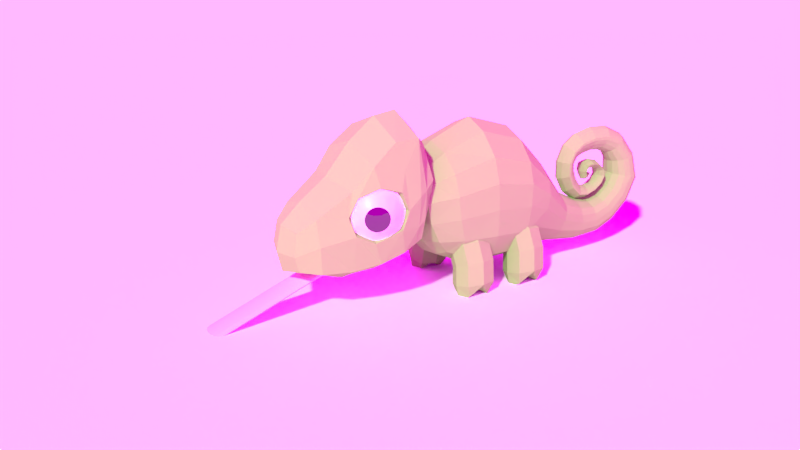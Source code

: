 # Source: chameleon.blend  (saved by Blender 2.79.0; exported with 4.5.12 LTS)
import bpy
from mathutils import Matrix  # noqa: F401  (used for matrix-valued properties, if any)

bpy.ops.wm.read_factory_settings(use_empty=True)
scene = bpy.context.scene
scene.name = 'Scene'

# ---- collections
col_collection_1 = bpy.data.collections.new('Collection 1'); scene.collection.children.link(col_collection_1)

# ---- images (referenced by path relative to the original .blend; pixels are not part of the script)
import os
ASSET_DIR = os.environ.get("B2B_ASSET_DIR", "")  # directory of the original .blend (textures are referenced by path, not embedded)
HERE = os.path.dirname(os.path.abspath(__file__))  # packed textures are extracted next to this script under _unpacked/

def load_image(name, relpath, width, height, colorspace="sRGB"):
    """Load a texture the original file referenced (path relative to the .blend, or extracted next to this script)."""
    p = next((c for c in (os.path.join(HERE, relpath), os.path.join(ASSET_DIR, relpath)) if relpath and os.path.exists(c)), "")
    if p:
        img = bpy.data.images.load(p, check_existing=True)
        img.name = name
    else:  # same state as the original file: an image datablock whose file is absent (Cycles renders it pink)
        img = bpy.data.images.new(name, width, height)
        img.source = "FILE"
        img.filepath = "//" + (relpath or name)
    img.colorspace_settings.name = colorspace
    return img
img_hdrskycloudy004_hdr_hires_exr = load_image('HdrSkyCloudy004_HDR_HIRES.exr', 'HdrSkyCloudy004_HDR_HIRES.exr', 1024, 1024, 'Linear Rec.709')

# ---- materials (node trees are filled in below, after node groups)
mat_material_002 = bpy.data.materials.new('Material.002')
mat_material_002.alpha_threshold = 0.0
mat_material_002.diffuse_color = (0.8, 0.4955, 0.5892, 1.0)
mat_material_002.roughness = 0.5
mat_material_001 = bpy.data.materials.new('Material.001')
mat_material_001.alpha_threshold = 0.0
mat_material_001.diffuse_color = (0.227, 0.5972, 0.1195, 1.0)
mat_material_001.roughness = 0.5
mat_material_003 = bpy.data.materials.new('Material.003')
mat_material_003.alpha_threshold = 0.0
mat_material_003.diffuse_color = (1.0, 1.0, 1.0, 1.0)
mat_material_003.roughness = 0.5
mat_material_004 = bpy.data.materials.new('Material.004')
mat_material_004.alpha_threshold = 0.0
mat_material_004.diffuse_color = (0.0, 0.0, 0.0, 1.0)
mat_material_004.roughness = 0.5
mat_material_004.specular_intensity = 1.0

# ---- material node trees
mat_material_001.use_nodes = True; mat_material_001.node_tree.nodes.clear()
_N = mat_material_001.node_tree.nodes; _L = mat_material_001.node_tree.links
n0 = _N.new('ShaderNodeOutputMaterial'); n0.name = 'Material Output'; n0.location = (300, 300)
n1 = _N.new('ShaderNodeBsdfDiffuse'); n1.name = 'Diffuse BSDF'; n1.location = (10, 300)
n1.inputs[0].default_value = (0.2251, 0.5982, 0.1193, 1.0)
_L.new(n1.outputs[0], n0.inputs[0])
n0.is_active_output = True
mat_material_003.use_nodes = True; mat_material_003.node_tree.nodes.clear()
_N = mat_material_003.node_tree.nodes; _L = mat_material_003.node_tree.links
n0 = _N.new('ShaderNodeOutputMaterial'); n0.name = 'Material Output'; n0.location = (300, 300)
n1 = _N.new('ShaderNodeBsdfPrincipled'); n1.name = 'Principled BSDF'; n1.location = (10, 300)
n1.width = 150
n1.subsurface_method = 'BURLEY'
n1.inputs[0].default_value = (0.7853, 0.6972, 0.6972, 1.0)
n1.inputs[2].default_value = 0.377
n1.inputs[3].default_value = 1.45
n1.inputs[8].default_value = 1.0
n1.inputs[9].default_value = (1.0, 1.0, 1.0)
n1.inputs[10].default_value = 0.1468
_L.new(n1.outputs[0], n0.inputs[0])
n0.is_active_output = True
mat_material_004.use_nodes = True; mat_material_004.node_tree.nodes.clear()
_N = mat_material_004.node_tree.nodes; _L = mat_material_004.node_tree.links
n0 = _N.new('ShaderNodeOutputMaterial'); n0.name = 'Material Output'; n0.location = (300, 300)
n1 = _N.new('ShaderNodeBsdfPrincipled'); n1.name = 'Principled BSDF'; n1.location = (10, 300)
n1.width = 150
n1.subsurface_method = 'BURLEY'
n1.inputs[0].default_value = (0.0, 0.0, 0.0, 1.0)
n1.inputs[2].default_value = 0.0
n1.inputs[3].default_value = 1.4
n1.inputs[9].default_value = (1.0, 1.0, 1.0)
n1.inputs[13].default_value = 2.0
_L.new(n1.outputs[0], n0.inputs[0])
n0.is_active_output = True

# ---- world
world_world = bpy.data.worlds.new('World'); scene.world = world_world
world_world.use_nodes = True; world_world.node_tree.nodes.clear()
_N = world_world.node_tree.nodes; _L = world_world.node_tree.links
n0 = _N.new('ShaderNodeOutputWorld'); n0.name = 'World Output'; n0.location = (300, 300)
n1 = _N.new('ShaderNodeBackground'); n1.name = 'Background'; n1.location = (10, 300)
n1.inputs[1].default_value = 4.0
n2 = _N.new('ShaderNodeTexEnvironment'); n2.name = 'Environment Texture'; n2.location = (-180, 300)
n2.width = 140
n2.image = img_hdrskycloudy004_hdr_hires_exr
_L.new(n1.outputs[0], n0.inputs[0])
_L.new(n2.outputs[0], n1.inputs[0])
n0.is_active_output = True
world_world.color = (0.05088, 0.05088, 0.05088)
world_world.use_sun_shadow = False
world_world.sun_shadow_jitter_overblur = 0.0
world_world.cycles.sampling_method = 'MANUAL'
world_world.light_settings.ao_factor = 0.3

# ---- cameras
cam_camera_001 = bpy.data.cameras.new('Camera.001')
cam_camera_001.clip_end = 100.0
cam_camera_001.lens = 35.0
cam_camera_001.sensor_width = 32.0
cam_camera_001.sensor_height = 18.0
cam_camera_001.display_size = 2.0
cam_camera_001.dof.focus_distance = 0.0

# ---- meshes
me_plane = bpy.data.meshes.new('Plane')
me_plane.from_pydata([(-48.67, -48.67, 0.0), (48.67, -48.67, 0.0), (-48.67, 48.67, 0.0), (48.67, 48.67, 0.0)], [], [(0, 1, 3, 2)])
me_plane.use_remesh_preserve_volume = False
me_plane.use_remesh_preserve_attributes = False
me_plane.use_mirror_vertex_groups = False
me_plane.update()
me_cube_004 = bpy.data.meshes.new('Cube.004')
me_cube_004.from_pydata([(-0.1654, -0.3147, -0.03528), (-0.1654, -0.3147, 0.04732), (-0.1654, 0.1654, -0.04022), (-0.1654, 0.1654, 0.04237), (0.1654, -0.3147, -0.03528), (0.1654, -0.3147, 0.04732), (0.1654, 0.1654, -0.04022), (0.1654, 0.1654, 0.04237), (-0.1654, -0.6009, -0.03528), (-0.1654, -0.6009, 0.04732), (0.1654, -0.6009, 0.04732), (0.1654, -0.6009, -0.03528), (-0.1654, -0.8818, -0.03528), (-0.1654, -0.8818, 0.04732), (0.1654, -0.8818, 0.04732), (0.1654, -0.8818, -0.03528), (-0.1654, -2.5, -0.03528), (-0.1654, -2.5, 0.04732), (0.1654, -2.5, 0.04732), (0.1654, -2.5, -0.03528), (0.1654, -1.206, 0.04732), (0.1654, -1.529, 0.04732), (0.1654, -1.853, 0.04732), (0.1654, -2.177, 0.04732), (0.1654, -2.177, -0.03528), (0.1654, -1.853, -0.03528), (0.1654, -1.529, -0.03528), (0.1654, -1.206, -0.03528), (-0.1654, -2.177, -0.03528), (-0.1654, -1.853, -0.03528), (-0.1654, -1.529, -0.03528), (-0.1654, -1.206, -0.03528), (-0.1654, -2.177, 0.04732), (-0.1654, -1.853, 0.04732), (-0.1654, -1.529, 0.04732), (-0.1654, -1.206, 0.04732)], [], [(0, 1, 3, 2), (2, 3, 7, 6), (6, 7, 5, 4), (0, 4, 11, 8), (2, 6, 4, 0), (7, 3, 1, 5), (10, 9, 13, 14), (5, 1, 9, 10), (4, 5, 10, 11), (1, 0, 8, 9), (24, 23, 18, 19), (11, 10, 14, 15), (8, 11, 15, 12), (9, 8, 12, 13), (19, 18, 17, 16), (28, 24, 19, 16), (32, 28, 16, 17), (23, 32, 17, 18), (14, 13, 35, 20), (20, 35, 34, 21), (21, 34, 33, 22), (22, 33, 32, 23), (13, 12, 31, 35), (35, 31, 30, 34), (34, 30, 29, 33), (33, 29, 28, 32), (12, 15, 27, 31), (31, 27, 26, 30), (30, 26, 25, 29), (29, 25, 24, 28), (15, 14, 20, 27), (27, 20, 21, 26), (26, 21, 22, 25), (25, 22, 23, 24)])
me_cube_004.materials.append(mat_material_002)
me_cube_004.use_remesh_preserve_volume = False
me_cube_004.use_remesh_preserve_attributes = False
me_cube_004.use_mirror_vertex_groups = False
me_cube_004.update()
me_cube_003 = bpy.data.meshes.new('Cube.003')
me_cube_003.from_pydata([(0.0, -0.6824, 1.301), (0.5476, -0.861, 1.22), (0.0, -0.8972, 0.5836), (0.0, -0.9085, 1.927), (0.0, -1.926, 0.3892), (0.0, -1.301, 0.4055), (0.0, -1.418, 1.674), (0.0, -2.229, 0.6755), (0.0, -1.969, 1.138), (0.418, -1.948, 0.7897), (0.0, -0.7385, 0.8003), (0.0, -0.7335, 1.727), (0.4599, -0.7375, 1.289), (0.5094, -0.8986, 0.7251), (0.4881, -0.9166, 1.734), (0.5957, -1.083, 1.064), (0.0, -1.113, 0.4472), (0.0, -1.143, 1.893), (0.5134, -1.613, 0.8694), (0.0, -1.621, 0.3829), (0.0, -1.688, 1.351), (0.5003, -1.406, 1.518), (0.5293, -1.36, 0.5509), (0.2702, -2.154, 0.6874), (0.0, -2.181, 0.4648), (0.0, -2.172, 0.9438), (0.4136, -1.935, 0.5156), (0.3559, -1.954, 1.045), (0.5516, -1.118, 0.6295), (0.4754, -1.158, 1.722), (0.3555, -0.7779, 0.8591), (0.3292, -0.7764, 1.632), (0.4806, -1.568, 1.237), (0.4742, -1.632, 0.5061), (0.2539, -2.111, 0.9163), (0.2865, -2.114, 0.5319), (0.5957, -1.153, 0.8829), (0.5463, -1.363, 1.319), (0.5769, -1.15, 1.251), (0.5561, -1.431, 0.78), (0.4543, -1.662, 1.049), (0.4233, -1.125, 1.07), (0.4233, -1.585, 0.8893), (0.4233, -1.564, 1.202), (0.4233, -1.183, 0.9068), (0.4233, -1.34, 1.279), (0.4233, -1.188, 1.214), (0.4233, -1.389, 0.8269), (0.4233, -1.628, 1.046), (0.4312, -1.603, 1.292), (0.1568, 1.124, 0.7419), (0.553, -0.4888, 1.089), (0.2453, -0.3404, 0.3007), (0.1028, 1.577, 0.5826), (0.3229, 1.004, 0.4003), (0.224, 1.642, 0.3133), (0.171, 2.141, 1.055), (0.2007, 2.069, 0.5777), (0.08666, 1.866, 0.7225), (0.04801, 1.74, 1.178), (0.06813, 1.932, 1.012), (0.08925, 1.544, 0.9417), (0.5331, -0.4035, 0.6055), (0.1364, 1.807, 1.332), (0.2223, 1.604, 0.4701), (0.04638, 1.604, 0.8822), (0.07287, 1.557, 0.9369), (0.02535, 1.581, 0.9324), (0.1606, 2.026, 1.033), (0.01321, 1.653, 0.8989), (0.01742, 1.613, 0.9023), (0.1218, 1.771, 1.254), (0.05642, 1.597, 0.8676), (0.0167, 1.645, 0.881), (0.2484, -0.7401, 0.5921), (0.1945, 1.955, 0.6607), (0.04173, 1.529, 0.9352), (0.02745, 1.586, 0.8444), (0.06257, 1.839, 1.408), (0.07858, 2.235, 1.075), (0.3274, 1.088, 0.597), (0.09286, 2.158, 0.516), (0.1045, 1.669, 0.2009), (0.1522, 0.9405, 0.2488), (0.2652, -0.4888, 1.481), (0.2567, -0.8884, 1.057), (0.0529, 1.288, 0.7449), (0.04796, 1.792, 0.763), (0.04807, 1.631, 1.053), (0.03418, 1.431, 0.8669), (0.03078, 1.715, 0.8115), (0.02579, 1.656, 0.966), (0.09665, 1.383, 0.8234), (0.08621, 1.744, 0.7956), (0.08224, 1.642, 1.003), (0.1154, 1.337, 0.7884), (0.1034, 1.763, 0.7789), (0.1045, 1.636, 1.026), (0.1232, 1.266, 1.082), (0.1033, 1.323, 1.069), (0.03623, 1.387, 1.057), (0.05614, 1.202, 1.093), (0.05628, 1.423, 1.367), (0.03769, 1.505, 1.159), (0.1047, 1.477, 1.23), (0.1233, 1.451, 1.296), (0.1082, 1.562, 0.6735), (0.09055, 1.571, 0.7088), (0.03232, 1.577, 0.7506), (0.04998, 1.557, 0.6317), (0.104, 1.786, 0.9381), (0.08358, 1.766, 0.9314), (0.02757, 1.741, 0.915), (0.04795, 1.811, 0.9546), (0.1805, -0.2559, 0.4115), (0.37, -0.04763, 0.4978), (0.5595, -0.2559, 0.5841), (0.37, -0.4641, 0.4978), (0.4719, -0.4641, 0.1032), (0.2837, -0.2895, 0.6873), (0.4876, -0.2621, 0.04993), (0.4719, -0.04763, 0.1032), (0.2731, -0.2559, 0.06), (0.6707, -0.2559, 0.1463), (0.1805, 0.3883, 0.4287), (0.37, 0.5965, 0.5151), (0.5595, 0.3883, 0.6014), (0.37, 0.18, 0.5151), (0.4719, 0.18, 0.1204), (0.2837, 0.3546, 0.7046), (0.4876, 0.382, 0.06718), (0.4719, 0.5965, 0.1204), (0.2731, 0.3883, 0.07725), (0.6707, 0.3883, 0.1636), (0.215, 0.7745, 1.181), (0.4578, 0.6177, 0.5488), (0.4697, -0.4888, 1.307), (0.4437, -0.6533, 0.6111), (0.2387, -0.5744, 0.4067), (0.1203, 1.384, 0.6225), (0.2563, 1.37, 0.3158), (0.2778, 1.107, 0.6718), (0.271, 0.9565, 0.3026), (0.09469, 1.729, 0.6175), (0.2106, 1.861, 0.3988), (0.184, 1.588, 0.5383), (0.1866, 1.657, 0.2469), (0.3333, 1.057, 0.5093), (0.07803, 1.947, 0.8651), (0.1893, 2.189, 0.81), (0.1663, 2.117, 0.5428), (0.157, 1.901, 0.6982), (0.1754, 2.089, 1.046), (0.1384, 1.791, 1.301), (0.05783, 1.853, 1.129), (0.1516, 1.992, 1.25), (0.141, 2.188, 1.064), (0.1253, 1.969, 1.021), (0.2312, 1.623, 0.3908), (0.05467, 1.599, 0.8712), (0.0, 1.653, 0.8991), (0.04063, 1.617, 1.182), (0.1266, 1.617, 1.336), (0.09047, 1.753, 1.208), (0.2067, 2.015, 0.618), (0.0155, 1.649, 0.8901), (0.1123, 1.822, 1.363), (0.06299, 1.567, 0.8877), (0.1803, 2.055, 0.8416), (0.02292, 1.583, 0.9073), (0.07613, 1.559, 0.8766), (0.07447, 1.543, 0.9409), (0.07328, 1.494, 1.187), (0.02811, 1.641, 0.8945), (0.2593, -0.8429, 0.821), (0.2567, 1.382, 0.4943), (0.4716, 0.7274, 0.9008), (0.01284, 1.645, 0.904), (0.03499, 1.634, 0.8806), (0.2073, 1.786, 0.5253), (0.04842, 1.594, 0.8619), (0.03337, 1.609, 0.8946), (0.1094, 1.616, 1.26), (0.2013, 0.5335, 0.2974), (0.2541, -0.797, 1.283), (0.1199, 1.361, 0.1859), (0.09802, 1.917, 0.3065), (0.08704, 2.296, 0.7865), (0.5593, -0.4675, 0.848), (0.06969, 2.056, 1.308), (0.08805, 1.546, 0.9397), (0.05788, 1.616, 1.415), (0.0, -0.88, 1.077), (0.03606, 1.545, 0.8534), (0.1397, 1.917, 1.186), (0.01972, 1.628, 0.8672), (0.4591, -0.797, 1.045), (0.0, 1.614, 0.905), (0.0, 1.644, 0.8781), (0.0, 1.584, 0.9318), (0.0, 1.52, 0.9311), (0.0, 1.581, 0.8327), (0.0, 1.847, 1.434), (0.0, 1.919, 1.01), (0.0, 2.259, 1.082), (0.0, 1.736, 1.168), (0.0, 1.853, 0.7314), (0.0, 2.177, 0.5045), (0.0, 1.674, 0.1829), (0.0, 0.9405, 0.2329), (0.0, 1.573, 0.5987), (0.0, -0.4888, 1.557), (0.0, -0.3516, 0.2701), (0.0, -0.7427, 0.5765), (0.0, 1.133, 0.7757), (0.4399, -0.345, 0.4076), (0.2645, 0.4503, 1.507), (0.2732, -0.03117, 1.65), (0.5297, 0.3865, 0.5746), (0.5657, -0.01644, 0.598), (0.2446, 0.3577, 0.2464), (0.2503, -0.004677, 0.2414), (0.5495, 0.426, 1.084), (0.5885, -0.03288, 1.166), (0.09497, 1.319, 0.7754), (0.0858, 1.769, 0.7723), (0.08621, 1.638, 1.031), (0.0499, 1.572, 0.9342), (0.05535, 1.751, 0.9215), (0.06304, 1.575, 0.7342), (0.1155, 1.354, 0.7992), (0.1028, 1.759, 0.7858), (0.1031, 1.635, 1.022), (0.0, 1.438, 0.8731), (0.0, 1.711, 0.8138), (0.0, 1.658, 0.9606), (0.0, 1.27, 0.7253), (0.0, 1.807, 0.7577), (0.0, 1.626, 1.067), (0.05058, 1.42, 0.6415), (0.04682, 1.844, 0.858), (0.04541, 1.553, 1.024), (0.03305, 1.495, 0.7763), (0.02947, 1.745, 0.8644), (0.0259, 1.606, 0.9584), (0.09218, 1.47, 0.7284), (0.08348, 1.782, 0.8639), (0.07847, 1.58, 0.989), (0.1097, 1.444, 0.6893), (0.1008, 1.808, 0.8585), (0.09798, 1.566, 1.01), (0.06688, 1.412, 0.8498), (0.101, 1.244, 1.087), (0.1237, 1.286, 1.076), (0.0, 1.396, 1.055), (0.0, 1.177, 1.097), (0.1212, 1.267, 0.932), (0.1013, 1.327, 0.9511), (0.03535, 1.392, 0.976), (0.0553, 1.203, 0.9071), (0.0711, 1.362, 1.062), (0.1012, 1.442, 1.321), (0.124, 1.46, 1.272), (0.0, 1.509, 1.149), (0.0, 1.412, 1.394), (0.05621, 1.279, 1.26), (0.03696, 1.421, 1.116), (0.104, 1.372, 1.165), (0.1232, 1.328, 1.211), (0.08953, 1.558, 0.6603), (0.06003, 1.726, 0.8053), (0.1079, 1.567, 0.6851), (0.0, 1.577, 0.7566), (0.0, 1.557, 0.6136), (0.1073, 1.673, 0.7128), (0.08937, 1.669, 0.7396), (0.03167, 1.656, 0.7693), (0.04961, 1.686, 0.6831), (0.08593, 1.793, 0.9397), (0.0528, 1.65, 0.9806), (0.1029, 1.78, 0.939), (0.0, 1.737, 0.9126), (0.0, 1.822, 0.9653), (0.1071, 1.721, 1.0), (0.084, 1.714, 0.983), (0.02602, 1.708, 0.9524), (0.04911, 1.728, 1.028), (0.2468, -0.239, 0.2289), (0.2279, -0.412, 0.4331), (0.1631, -0.2811, 0.5752), (0.2279, -0.09969, 0.4331), (0.4386, -0.03082, 0.3044), (0.3053, -0.1249, 0.6399), (0.5121, -0.09969, 0.5626), (0.6305, -0.239, 0.3799), (0.4474, -0.2811, 0.7047), (0.5121, -0.412, 0.5626), (0.4386, -0.4473, 0.3044), (0.3053, -0.4373, 0.6399), (0.3299, -0.2537, 0.09043), (0.4837, -0.1249, -0.0507), (0.6374, -0.2537, 0.112), (0.4837, -0.4373, -0.0507), (0.3228, -0.412, 0.07079), (0.621, -0.412, 0.1355), (0.621, -0.09969, 0.1355), (0.3228, -0.09969, 0.07079), (0.2468, 0.4051, 0.2461), (0.2279, 0.2321, 0.4503), (0.1631, 0.363, 0.5925), (0.2279, 0.5444, 0.4503), (0.4386, 0.6133, 0.3217), (0.3053, 0.5192, 0.6572), (0.5121, 0.5444, 0.5798), (0.6305, 0.4051, 0.3972), (0.4474, 0.363, 0.7219), (0.5121, 0.2321, 0.5798), (0.4386, 0.1969, 0.3217), (0.3053, 0.2069, 0.6572), (0.3299, 0.3904, 0.1077), (0.4837, 0.5192, -0.03345), (0.6374, 0.3904, 0.1293), (0.4837, 0.2069, -0.03345), (0.3228, 0.2321, 0.08804), (0.621, 0.2321, 0.1528), (0.621, 0.5444, 0.1528), (0.3228, 0.5444, 0.08804), (0.3847, -0.5341, 0.467), (0.4063, -0.7184, 1.213), (0.3781, 0.5546, 0.3802), (0.3987, 0.7519, 1.041), (0.214, 1.362, 0.2364), (0.2146, 1.383, 0.5688), (0.1752, 1.892, 0.3453), (0.1702, 1.751, 0.5812), (0.03305, 1.637, 0.8863), (0.1561, 2.244, 0.7967), (0.1426, 1.989, 0.8558), (0.07485, 1.56, 0.8779), (0.1277, 1.616, 1.307), (0.125, 2.023, 1.276), (0.1072, 1.878, 1.152), (0.1547, 1.958, 1.223), (0.1946, 2.126, 0.8253), (0.104, 1.618, 1.366), (0.07813, 1.617, 1.213), (0.2171, 1.824, 0.4608), (0.2647, 1.379, 0.4073), (0.06411, 1.556, 0.8722), (0.0444, 1.577, 0.8997), (0.464, -0.7589, 0.8266), (0.4768, 0.6872, 0.7426), (0.03466, 1.622, 0.8718), (0.02447, 1.634, 0.8987), (0.4625, -0.004817, 0.3613), (0.4373, 0.3661, 0.3542), (0.467, 0.4387, 1.306), (0.4967, -0.03199, 1.424), (0.5558, 0.4095, 0.8402), (0.5958, -0.02923, 0.8876), (0.09065, 1.434, 0.6748), (0.08373, 1.817, 0.8558), (0.08125, 1.566, 1.012), (0.05199, 1.596, 0.9704), (0.05771, 1.76, 0.8642), (0.06435, 1.485, 0.7574), (0.1096, 1.455, 0.7016), (0.1001, 1.801, 0.8624), (0.09668, 1.567, 1.005), (0.0695, 1.367, 0.9662), (0.09942, 1.244, 0.9251), (0.1215, 1.289, 0.9374), (0.07219, 1.402, 1.136), (0.1011, 1.311, 1.229), (0.1238, 1.344, 1.194), (0.08883, 1.674, 0.7026), (0.06193, 1.661, 0.7576), (0.1069, 1.674, 0.7223), (0.08816, 1.724, 1.005), (0.05353, 1.71, 0.9644), (0.1058, 1.717, 0.9981), (0.2948, -0.3952, 0.2478), (0.2168, -0.3902, 0.5551), (0.2948, -0.08287, 0.2478), (0.2168, -0.1589, 0.5551), (0.5825, -0.3952, 0.361), (0.4273, -0.3902, 0.651), (0.5825, -0.08287, 0.361), (0.4273, -0.1589, 0.651), (0.3681, -0.1589, -0.0252), (0.3681, -0.3902, -0.0252), (0.5931, -0.1589, 0.003576), (0.5931, -0.3902, 0.003576), (0.2948, 0.2489, 0.265), (0.2168, 0.2539, 0.5724), (0.2948, 0.5613, 0.265), (0.2168, 0.4853, 0.5724), (0.5825, 0.2489, 0.3783), (0.4273, 0.2539, 0.6683), (0.5825, 0.5613, 0.3783), (0.4273, 0.4853, 0.6683), (0.3681, 0.4853, -0.007945), (0.3681, 0.2539, -0.007945), (0.5931, 0.4853, 0.02083), (0.5931, 0.2539, 0.02083), (0.0, -0.833, 0.8221), (0.0, 1.649, 0.8892), (0.0, 0.5334, 0.2776), (0.0, 0.7854, 1.251), (0.0, -0.589, 0.3795), (0.0, -0.7949, 1.327), (0.0, 1.362, 0.1679), (0.0, 1.385, 0.6442), (0.0, 1.927, 0.2908), (0.0, 1.721, 0.6308), (0.0, 2.321, 0.7821), (0.0, 1.932, 0.8684), (0.0, 2.073, 1.325), (0.0, 1.843, 1.121), (0.0, 1.615, 1.444), (0.0, 1.617, 1.17), (0.0, 1.537, 0.8404), (0.0, 1.585, 0.9101), (0.0, 1.625, 0.8609), (0.0, 1.645, 0.9052), (0.0, 0.4558, 1.603), (0.0, -0.03078, 1.756), (0.0, 0.3565, 0.2206), (0.0, -0.007477, 0.2106), (0.0, 1.499, 0.7831), (0.0, 1.74, 0.8645), (0.0, 1.61, 0.954), (0.0, 1.411, 0.6201), (0.0, 1.862, 0.8603), (0.0, 1.544, 1.031), (0.0, 1.402, 0.9795), (0.0, 1.177, 0.8953), (0.0, 1.429, 1.109), (0.0, 1.259, 1.279), (0.0, 1.654, 0.7735), (0.0, 1.694, 0.671), (0.0, 1.708, 0.9481), (0.0, 1.73, 1.044), (0.0, -1.835, 0.3877), (0.0, -1.809, 0.3832), (0.3371, -1.712, 0.4267), (0.332, -1.705, 0.4191), (0.3695, -1.636, 0.4525), (0.3644, -1.628, 0.4495), (0.4065, -1.55, 0.4751), (0.3968, -1.546, 0.4693), (0.0, -1.729, 0.3844), (0.3199, -1.684, 0.4123), (0.3434, -1.605, 0.4371), (0.3867, -1.512, 0.4623), (0.0, -1.874, 0.3881), (0.3585, -1.75, 0.4385), (0.3924, -1.676, 0.4659), (0.427, -1.522, 0.4939), (0.0, -1.54, 0.3854), (0.4669, -1.42, 0.5037), (0.0, -1.405, 0.3883), (0.0, -1.741, 0.457), (0.0, -1.705, 0.4191), (0.3694, -1.675, 0.5118), (0.3633, -1.648, 0.4707), (0.4075, -1.575, 0.5352), (0.4015, -1.548, 0.494), (0.451, -1.474, 0.5618), (0.4396, -1.45, 0.5174), (0.0, -1.526, 0.51), (0.0, -1.581, 0.433), (0.3543, -1.461, 0.5852), (0.3471, -1.493, 0.4721), (0.4163, -1.433, 0.6067), (0.3853, -1.393, 0.5041), (0.451, -1.35, 0.6287), (0.4396, -1.327, 0.5679), (0.0, -1.295, 0.5655), (0.0, -1.324, 0.5255), (0.2849, -1.262, 0.6045), (0.2812, -1.278, 0.5457), (0.3171, -1.247, 0.6157), (0.301, -1.226, 0.5624), (0.3351, -1.204, 0.6271), (0.3292, -1.192, 0.5955), (0.5371, -1.099, 1.441), (0.5815, -0.9458, 1.181), (0.5633, -0.957, 0.8713), (0.0, -0.6966, 1.014), (0.546, -0.8787, 0.9313), (0.4044, -0.7433, 1.054), (0.0, -0.9772, 0.533), (0.5237, -0.9729, 0.6927), (0.004991, -1.213, 1.035), (0.6019, -1.405, 1.157), (0.5774, -1.384, 1.213), (0.5426, -1.361, 1.261), (0.499, -1.337, 1.301), (0.4481, -1.312, 1.33), (0.3919, -1.288, 1.348), (0.3327, -1.265, 1.355), (0.2726, -1.245, 1.348), (0.2139, -1.227, 1.33), (0.159, -1.213, 1.301), (0.11, -1.204, 1.261), (0.06862, -1.199, 1.213), (0.03659, -1.199, 1.157), (0.01511, -1.204, 1.098), (0.6099, -1.383, 1.15), (0.589, -1.352, 1.202), (0.5574, -1.321, 1.248), (0.5163, -1.289, 1.285), (0.4674, -1.259, 1.313), (0.4124, -1.232, 1.33), (0.3536, -1.208, 1.336), (0.293, -1.188, 1.33), (0.2332, -1.174, 1.313), (0.1764, -1.166, 1.285), (0.1247, -1.163, 1.248), (0.08023, -1.167, 1.202), (0.04459, -1.177, 1.15), (0.01918, -1.193, 1.094), (0.6173, -1.363, 1.139), (0.5997, -1.323, 1.186), (0.571, -1.283, 1.227), (0.5324, -1.245, 1.26), (0.4852, -1.21, 1.285), (0.4313, -1.18, 1.301), (0.3728, -1.155, 1.306), (0.3119, -1.136, 1.301), (0.251, -1.125, 1.285), (0.1924, -1.122, 1.26), (0.1383, -1.126, 1.227), (0.09092, -1.138, 1.186), (0.05196, -1.157, 1.139), (0.02294, -1.182, 1.088), (0.6237, -1.345, 1.123), (0.6091, -1.297, 1.163), (0.583, -1.251, 1.198), (0.5464, -1.207, 1.227), (0.5008, -1.168, 1.248), (0.4479, -1.134, 1.261), (0.3897, -1.109, 1.265), (0.3285, -1.091, 1.261), (0.2666, -1.082, 1.248), (0.2064, -1.083, 1.227), (0.1503, -1.093, 1.198), (0.1003, -1.112, 1.163), (0.05841, -1.139, 1.123), (0.02623, -1.173, 1.08), (0.629, -1.33, 1.104), (0.6168, -1.276, 1.136), (0.5927, -1.224, 1.163), (0.5579, -1.175, 1.186), (0.5136, -1.132, 1.202), (0.4614, -1.097, 1.213), (0.4035, -1.07, 1.216), (0.3421, -1.054, 1.213), (0.2794, -1.047, 1.202), (0.2179, -1.051, 1.186), (0.1601, -1.066, 1.163), (0.108, -1.091, 1.136), (0.06371, -1.125, 1.104), (0.02893, -1.166, 1.071), (0.633, -1.32, 1.083), (0.6225, -1.26, 1.104), (0.6, -1.204, 1.123), (0.5665, -1.152, 1.139), (0.5231, -1.106, 1.15), (0.4715, -1.069, 1.157), (0.4138, -1.042, 1.16), (0.3522, -1.026, 1.157), (0.2889, -1.021, 1.15), (0.2265, -1.028, 1.139), (0.1673, -1.046, 1.123), (0.1137, -1.075, 1.104), (0.06765, -1.114, 1.083), (0.03094, -1.16, 1.06), (0.6354, -1.313, 1.06), (0.626, -1.251, 1.071), (0.6045, -1.191, 1.08), (0.5717, -1.137, 1.088), (0.5289, -1.09, 1.094), (0.4777, -1.052, 1.098), (0.4202, -1.025, 1.099), (0.3584, -1.009, 1.098), (0.2948, -1.005, 1.094), (0.2318, -1.013, 1.088), (0.1718, -1.034, 1.08), (0.1172, -1.066, 1.071), (0.07008, -1.107, 1.06), (0.03218, -1.157, 1.048), (0.6362, -1.311, 1.035), (0.6272, -1.247, 1.035), (0.606, -1.187, 1.035), (0.5735, -1.132, 1.035), (0.5309, -1.085, 1.035), (0.4798, -1.046, 1.035), (0.4223, -1.019, 1.035), (0.3605, -1.003, 1.035), (0.2967, -0.9996, 1.035), (0.2336, -1.009, 1.035), (0.1733, -1.03, 1.035), (0.1184, -1.062, 1.035), (0.07089, -1.105, 1.035), (0.03259, -1.156, 1.035), (0.6354, -1.313, 1.011), (0.626, -1.251, 1.0), (0.6045, -1.191, 0.9904), (0.5717, -1.137, 0.9825), (0.5289, -1.09, 0.9766), (0.4777, -1.052, 0.973), (0.4202, -1.025, 0.9717), (0.3584, -1.009, 0.973), (0.2948, -1.005, 0.9766), (0.2318, -1.013, 0.9825), (0.1718, -1.034, 0.9904), (0.1172, -1.066, 1.0), (0.07008, -1.107, 1.011), (0.03218, -1.157, 1.023), (0.633, -1.32, 0.9876), (0.6225, -1.26, 0.966), (0.6, -1.204, 0.9472), (0.5665, -1.152, 0.9317), (0.5231, -1.106, 0.9202), (0.4715, -1.069, 0.9131), (0.4138, -1.042, 0.9107), (0.3522, -1.026, 0.9131), (0.2889, -1.021, 0.9202), (0.2265, -1.028, 0.9317), (0.1673, -1.046, 0.9472), (0.1137, -1.075, 0.966), (0.06765, -1.114, 0.9876), (0.03094, -1.16, 1.011), (0.629, -1.33, 0.966), (0.6168, -1.276, 0.9348), (0.5927, -1.224, 0.9074), (0.5579, -1.175, 0.8849), (0.5136, -1.132, 0.8682), (0.4614, -1.097, 0.8579), (0.4035, -1.07, 0.8544), (0.3421, -1.054, 0.8579), (0.2794, -1.047, 0.8682), (0.2179, -1.051, 0.8849), (0.1601, -1.066, 0.9074), (0.108, -1.091, 0.9348), (0.06371, -1.125, 0.966), (0.02893, -1.166, 1.0), (0.6237, -1.345, 0.9472), (0.6091, -1.297, 0.9074), (0.583, -1.251, 0.8725), (0.5464, -1.207, 0.8438), (0.5008, -1.168, 0.8226), (0.4479, -1.134, 0.8095), (0.3897, -1.109, 0.805), (0.3285, -1.091, 0.8095), (0.2666, -1.082, 0.8226), (0.2064, -1.083, 0.8438), (0.1503, -1.093, 0.8725), (0.1003, -1.112, 0.9074), (0.05841, -1.139, 0.9472), (0.02623, -1.173, 0.9904), (0.6173, -1.363, 0.9317), (0.5997, -1.323, 0.8849), (0.571, -1.283, 0.8438), (0.5324, -1.245, 0.8102), (0.4852, -1.21, 0.7852), (0.4313, -1.18, 0.7698), (0.3728, -1.155, 0.7646), (0.3119, -1.136, 0.7698), (0.251, -1.125, 0.7852), (0.1924, -1.122, 0.8102), (0.1383, -1.126, 0.8438), (0.09092, -1.138, 0.8849), (0.05196, -1.157, 0.9317), (0.02294, -1.182, 0.9825), (0.6099, -1.383, 0.9202), (0.589, -1.352, 0.8682), (0.5574, -1.321, 0.8226), (0.5163, -1.289, 0.7852), (0.4674, -1.259, 0.7574), (0.4124, -1.232, 0.7402), (0.3536, -1.208, 0.7345), (0.293, -1.188, 0.7402), (0.2332, -1.174, 0.7574), (0.1764, -1.166, 0.7852), (0.1247, -1.163, 0.8226), (0.08023, -1.167, 0.8682), (0.04459, -1.177, 0.9202), (0.01918, -1.193, 0.9766), (0.6019, -1.405, 0.9131), (0.5774, -1.384, 0.8579), (0.5426, -1.361, 0.8095), (0.499, -1.337, 0.7698), (0.4481, -1.312, 0.7402), (0.3919, -1.288, 0.7221), (0.3327, -1.265, 0.7159), (0.2726, -1.245, 0.7221), (0.2139, -1.227, 0.7402), (0.159, -1.213, 0.7698), (0.11, -1.204, 0.8095), (0.06862, -1.199, 0.8579), (0.03659, -1.199, 0.9131), (0.01511, -1.204, 0.973), (0.5936, -1.428, 0.9107), (0.5653, -1.417, 0.8544), (0.5273, -1.404, 0.805), (0.4809, -1.387, 0.7646), (0.428, -1.367, 0.7345), (0.3706, -1.347, 0.7159), (0.3109, -1.325, 0.7097), (0.2513, -1.303, 0.7159), (0.1939, -1.282, 0.7345), (0.141, -1.263, 0.7646), (0.0946, -1.246, 0.805), (0.05655, -1.232, 0.8544), (0.02828, -1.222, 0.9107), (0.01087, -1.216, 0.9717), (0.5853, -1.451, 0.9131), (0.5533, -1.451, 0.8579), (0.5119, -1.446, 0.8095), (0.4629, -1.436, 0.7698), (0.4079, -1.423, 0.7402), (0.3493, -1.405, 0.7221), (0.2892, -1.385, 0.7159), (0.2299, -1.362, 0.7221), (0.1738, -1.337, 0.7402), (0.1229, -1.313, 0.7698), (0.07924, -1.288, 0.8095), (0.04448, -1.265, 0.8579), (0.01997, -1.245, 0.9131), (0.006632, -1.227, 0.973), (0.5773, -1.473, 0.9202), (0.5416, -1.482, 0.8682), (0.4971, -1.486, 0.8226), (0.4455, -1.484, 0.7852), (0.3886, -1.476, 0.7574), (0.3288, -1.461, 0.7402), (0.2683, -1.442, 0.7345), (0.2095, -1.418, 0.7402), (0.1545, -1.39, 0.7574), (0.1055, -1.36, 0.7852), (0.06447, -1.329, 0.8226), (0.03288, -1.297, 0.8682), (0.01197, -1.267, 0.9202), (0.002557, -1.238, 0.9766), (0.5699, -1.493, 0.9317), (0.531, -1.512, 0.8849), (0.4835, -1.524, 0.8438), (0.4295, -1.528, 0.8102), (0.3709, -1.524, 0.7852), (0.3099, -1.513, 0.7698), (0.2491, -1.495, 0.7646), (0.1906, -1.47, 0.7698), (0.1367, -1.439, 0.7852), (0.08952, -1.404, 0.8102), (0.05086, -1.366, 0.8438), (0.02218, -1.327, 0.8849), (0.004605, -1.287, 0.9317), (-0.001199, -1.249, 0.9825), (0.5635, -1.511, 0.9472), (0.5216, -1.538, 0.9074), (0.4716, -1.557, 0.8725), (0.4154, -1.567, 0.8438), (0.3553, -1.567, 0.8226), (0.2934, -1.559, 0.8095), (0.2322, -1.541, 0.805), (0.174, -1.515, 0.8095), (0.1211, -1.482, 0.8226), (0.07549, -1.443, 0.8438), (0.03892, -1.399, 0.8725), (0.01281, -1.352, 0.9074), (-0.001852, -1.305, 0.9472), (-0.004491, -1.258, 0.9904), (0.5582, -1.525, 0.966), (0.5139, -1.559, 0.9348), (0.4618, -1.583, 0.9074), (0.4039, -1.598, 0.8849), (0.3425, -1.602, 0.8682), (0.2798, -1.596, 0.8579), (0.2183, -1.579, 0.8544), (0.1604, -1.553, 0.8579), (0.1083, -1.517, 0.8682), (0.06398, -1.474, 0.8849), (0.02913, -1.426, 0.9074), (0.005113, -1.374, 0.9348), (-0.007152, -1.319, 0.966), (-0.007193, -1.265, 1.0), (0.5542, -1.536, 0.9876), (0.5082, -1.574, 0.966), (0.4545, -1.603, 0.9472), (0.3954, -1.622, 0.9317), (0.333, -1.629, 0.9202), (0.2697, -1.624, 0.9131), (0.2081, -1.607, 0.9107), (0.1503, -1.58, 0.9131), (0.09881, -1.543, 0.9202), (0.05542, -1.498, 0.9317), (0.02185, -1.446, 0.9472), (0.0, -1.389, 0.966), (-0.01109, -1.33, 0.9876), (-0.009201, -1.271, 1.011), (0.5518, -1.543, 1.011), (0.5046, -1.584, 1.0), (0.45, -1.616, 0.9904), (0.3901, -1.636, 0.9825), (0.3271, -1.645, 0.9766), (0.2635, -1.641, 0.973), (0.2017, -1.625, 0.9717), (0.1441, -1.597, 0.973), (0.09296, -1.559, 0.9766), (0.05015, -1.512, 0.9825), (0.01737, -1.458, 0.9904), (-0.004124, -1.399, 1.0), (-0.01351, -1.337, 1.011), (-0.01044, -1.274, 1.023), (0.551, -1.545, 1.035), (0.5035, -1.587, 1.035), (0.4485, -1.62, 1.035), (0.3883, -1.641, 1.035), (0.3251, -1.65, 1.035), (0.2614, -1.647, 1.035), (0.1996, -1.631, 1.035), (0.142, -1.603, 1.035), (0.09098, -1.565, 1.035), (0.04837, -1.517, 1.035), (0.01586, -1.462, 1.035), (-0.005313, -1.402, 1.035), (-0.01433, -1.339, 1.035), (-0.01085, -1.275, 1.035), (0.5518, -1.543, 1.06), (0.5046, -1.584, 1.071), (0.45, -1.616, 1.08), (0.3901, -1.636, 1.088), (0.3271, -1.645, 1.094), (0.2635, -1.641, 1.098), (0.2017, -1.625, 1.099), (0.1441, -1.597, 1.098), (0.09296, -1.559, 1.094), (0.05015, -1.512, 1.088), (0.01737, -1.458, 1.08), (-0.004124, -1.399, 1.071), (-0.01351, -1.337, 1.06), (-0.01044, -1.274, 1.048), (0.5542, -1.536, 1.083), (0.5082, -1.574, 1.104), (0.4545, -1.603, 1.123), (0.3954, -1.622, 1.139), (0.333, -1.629, 1.15), (0.2697, -1.624, 1.157), (0.2081, -1.607, 1.16), (0.1503, -1.58, 1.157), (0.09881, -1.543, 1.15), (0.05542, -1.498, 1.139), (0.02185, -1.446, 1.123), (0.0, -1.389, 1.104), (-0.01109, -1.33, 1.083), (-0.009201, -1.271, 1.06), (0.5582, -1.525, 1.104), (0.5139, -1.559, 1.136), (0.4618, -1.583, 1.163), (0.4039, -1.598, 1.186), (0.3425, -1.602, 1.202), (0.2798, -1.596, 1.213), (0.2184, -1.579, 1.216), (0.1604, -1.553, 1.213), (0.1083, -1.517, 1.202), (0.06398, -1.474, 1.186), (0.02913, -1.426, 1.163), (0.005113, -1.374, 1.136), (-0.007152, -1.319, 1.104), (-0.007193, -1.265, 1.071), (0.5635, -1.511, 1.123), (0.5216, -1.538, 1.163), (0.4716, -1.557, 1.198), (0.4154, -1.567, 1.227), (0.3553, -1.567, 1.248), (0.2934, -1.559, 1.261), (0.2322, -1.541, 1.265), (0.174, -1.515, 1.261), (0.1211, -1.482, 1.248), (0.07549, -1.443, 1.227), (0.03892, -1.399, 1.198), (0.01281, -1.352, 1.163), (-0.001852, -1.305, 1.123), (-0.004491, -1.258, 1.08), (0.5699, -1.493, 1.139), (0.531, -1.512, 1.186), (0.4835, -1.524, 1.227), (0.4295, -1.528, 1.26), (0.3709, -1.524, 1.285), (0.3099, -1.513, 1.301), (0.2491, -1.495, 1.306), (0.1906, -1.47, 1.301), (0.1367, -1.439, 1.285), (0.08952, -1.404, 1.26), (0.05086, -1.366, 1.227), (0.02218, -1.327, 1.186), (0.004605, -1.287, 1.139), (-0.001199, -1.249, 1.088), (0.5773, -1.473, 1.15), (0.5416, -1.482, 1.202), (0.4971, -1.486, 1.248), (0.4455, -1.484, 1.285), (0.3886, -1.476, 1.313), (0.3288, -1.461, 1.33), (0.2683, -1.442, 1.336), (0.2095, -1.418, 1.33), (0.1545, -1.39, 1.313), (0.1055, -1.36, 1.285), (0.06447, -1.329, 1.248), (0.03288, -1.297, 1.202), (0.01197, -1.267, 1.15), (0.002557, -1.238, 1.094), (0.5853, -1.451, 1.157), (0.5533, -1.451, 1.213), (0.5119, -1.446, 1.261), (0.4629, -1.436, 1.301), (0.4079, -1.423, 1.33), (0.3493, -1.405, 1.348), (0.2892, -1.385, 1.355), (0.2299, -1.362, 1.348), (0.1738, -1.337, 1.33), (0.1229, -1.313, 1.301), (0.07924, -1.288, 1.261), (0.04448, -1.265, 1.213), (0.01997, -1.245, 1.157), (0.006632, -1.227, 1.098), (0.5936, -1.428, 1.16), (0.5653, -1.417, 1.216), (0.5273, -1.404, 1.265), (0.4809, -1.387, 1.306), (0.428, -1.367, 1.336), (0.3706, -1.347, 1.355), (0.3109, -1.325, 1.361), (0.2513, -1.303, 1.355), (0.1939, -1.282, 1.336), (0.141, -1.263, 1.306), (0.0946, -1.246, 1.265), (0.05655, -1.232, 1.216), (0.02828, -1.222, 1.16), (0.01087, -1.216, 1.099), (0.6152, -1.422, 1.098), (0.6019, -1.405, 1.157), (0.6193, -1.411, 1.094), (0.6099, -1.383, 1.15), (0.6231, -1.401, 1.088), (0.6173, -1.363, 1.139), (0.6264, -1.392, 1.08), (0.6237, -1.345, 1.123), (0.6291, -1.384, 1.071), (0.629, -1.33, 1.104), (0.6311, -1.379, 1.06), (0.633, -1.32, 1.083), (0.6323, -1.376, 1.048), (0.6354, -1.313, 1.06), (0.6327, -1.374, 1.035), (0.6362, -1.311, 1.035), (0.6323, -1.376, 1.023), (0.6354, -1.313, 1.011), (0.6311, -1.379, 1.011), (0.633, -1.32, 0.9876), (0.6291, -1.384, 1.0), (0.629, -1.33, 0.966), (0.6264, -1.392, 0.9904), (0.6237, -1.345, 0.9472), (0.6231, -1.401, 0.9825), (0.6173, -1.363, 0.9317), (0.6193, -1.411, 0.9766), (0.6099, -1.383, 0.9202), (0.6152, -1.422, 0.973), (0.6019, -1.405, 0.9131), (0.611, -1.434, 0.9717), (0.5936, -1.428, 0.9107), (0.6068, -1.446, 0.973), (0.5853, -1.451, 0.9131), (0.6169, -1.436, 1.035), (0.6027, -1.457, 0.9766), (0.5773, -1.473, 0.9202), (0.5989, -1.467, 0.9825), (0.5699, -1.493, 0.9317), (0.5956, -1.476, 0.9904), (0.5635, -1.511, 0.9472), (0.5929, -1.484, 1.0), (0.5582, -1.525, 0.966), (0.5909, -1.489, 1.011), (0.5542, -1.536, 0.9876), (0.5897, -1.493, 1.023), (0.5518, -1.543, 1.011), (0.5893, -1.494, 1.035), (0.551, -1.545, 1.035), (0.5897, -1.493, 1.048), (0.5518, -1.543, 1.06), (0.5909, -1.489, 1.06), (0.5542, -1.536, 1.083), (0.5929, -1.484, 1.071), (0.5582, -1.525, 1.104), (0.5956, -1.476, 1.08), (0.5635, -1.511, 1.123), (0.5989, -1.467, 1.088), (0.5699, -1.493, 1.139), (0.6027, -1.457, 1.094), (0.5773, -1.473, 1.15), (0.6068, -1.446, 1.098), (0.5853, -1.451, 1.157), (0.611, -1.434, 1.099), (0.5936, -1.428, 1.16)], [], [(0, 11, 31, 12), (489, 491, 30, 10), (490, 13, 30, 491), (1, 12, 31, 14), (0, 12, 491, 489), (37, 38, 486, 21), (2, 10, 30, 13), (2, 13, 493, 492), (3, 14, 31, 11), (3, 17, 29, 14), (444, 451, 452, 446), (4, 26, 35, 24), (5, 16, 28, 22), (443, 445, 456, 455), (6, 21, 29, 17), (6, 20, 49, 21), (7, 24, 35, 23), (8, 27, 49, 20), (22, 39, 18, 33), (8, 25, 34, 27), (9, 26, 33, 18), (9, 23, 35, 26), (22, 28, 36, 39), (39, 36, 44, 47), (32, 40, 48, 43), (15, 38, 46, 41), (18, 39, 47, 42), (38, 37, 45, 46), (37, 32, 43, 45), (40, 18, 42, 48), (36, 15, 41, 44), (32, 37, 21, 49), (7, 23, 34, 25), (40, 32, 49, 27), (18, 40, 27, 9), (34, 23, 9, 27), (50, 214, 408, 134), (50, 134, 330, 141), (50, 141, 332, 139), (50, 139, 412, 214), (51, 188, 359, 223), (51, 223, 357, 136), (51, 136, 328, 196), (51, 196, 350, 188), (52, 212, 428, 221), (52, 221, 354, 215), (52, 215, 327, 138), (52, 138, 409, 212), (53, 210, 412, 139), (53, 139, 332, 145), (53, 145, 334, 143), (53, 143, 414, 210), (54, 147, 351, 135), (54, 135, 329, 142), (54, 142, 331, 140), (54, 140, 347, 147), (55, 158, 347, 140), (55, 140, 331, 146), (55, 146, 333, 144), (55, 144, 346, 158), (56, 152, 343, 149), (56, 149, 336, 156), (56, 156, 340, 155), (56, 155, 342, 152), (57, 164, 346, 144), (57, 144, 333, 150), (57, 150, 336, 149), (57, 149, 343, 164), (58, 206, 414, 143), (58, 143, 334, 151), (58, 151, 337, 148), (58, 148, 416, 206), (59, 205, 418, 154), (59, 154, 341, 163), (59, 163, 345, 161), (59, 161, 420, 205), (60, 203, 416, 148), (60, 148, 337, 157), (60, 157, 341, 154), (60, 154, 418, 203), (61, 190, 368, 250), (61, 250, 362, 171), (61, 171, 348, 170), (61, 170, 338, 190), (62, 215, 354, 219), (62, 219, 359, 188), (62, 188, 350, 137), (62, 137, 327, 215), (63, 153, 342, 155), (63, 155, 340, 166), (63, 166, 344, 162), (63, 162, 339, 153), (64, 145, 332, 175), (64, 175, 347, 158), (64, 158, 346, 179), (64, 179, 334, 145), (65, 181, 349, 167), (65, 167, 338, 159), (65, 159, 335, 173), (65, 173, 353, 181), (66, 227, 363, 247), (66, 247, 368, 190), (66, 190, 338, 167), (66, 167, 349, 227), (67, 199, 431, 244), (67, 244, 363, 227), (67, 227, 349, 169), (67, 169, 422, 199), (68, 157, 337, 168), (68, 168, 343, 152), (68, 152, 342, 194), (68, 194, 341, 157), (69, 165, 406, 160), (69, 160, 424, 177), (69, 177, 353, 173), (69, 173, 335, 165), (70, 197, 422, 169), (70, 169, 349, 181), (70, 181, 353, 177), (70, 177, 424, 197), (71, 163, 341, 194), (71, 194, 342, 153), (71, 153, 339, 182), (71, 182, 345, 163), (72, 159, 338, 170), (72, 170, 348, 180), (72, 180, 352, 178), (72, 178, 335, 159), (73, 195, 423, 198), (73, 198, 406, 165), (73, 165, 335, 178), (73, 178, 352, 195), (74, 138, 327, 137), (74, 137, 350, 174), (74, 174, 405, 213), (74, 213, 409, 138), (75, 151, 334, 179), (75, 179, 346, 164), (75, 164, 343, 168), (75, 168, 337, 151), (76, 171, 362, 241), (76, 241, 434, 200), (76, 200, 421, 193), (76, 193, 348, 171), (77, 180, 348, 193), (77, 193, 421, 201), (77, 201, 423, 195), (77, 195, 352, 180), (78, 166, 340, 189), (78, 189, 417, 202), (78, 202, 419, 191), (78, 191, 344, 166), (79, 156, 336, 187), (79, 187, 415, 204), (79, 204, 417, 189), (79, 189, 340, 156), (80, 141, 330, 176), (80, 176, 351, 147), (80, 147, 347, 175), (80, 175, 332, 141), (81, 150, 333, 186), (81, 186, 413, 207), (81, 207, 415, 187), (81, 187, 336, 150), (82, 146, 331, 185), (82, 185, 411, 208), (82, 208, 413, 186), (82, 186, 333, 146), (83, 142, 329, 183), (83, 183, 407, 209), (83, 209, 411, 185), (83, 185, 331, 142), (84, 136, 357, 217), (84, 217, 426, 211), (84, 211, 410, 184), (84, 184, 328, 136), (85, 174, 350, 196), (85, 196, 328, 184), (85, 184, 410, 192), (85, 192, 405, 174), (351, 358, 218, 135), (134, 216, 356, 330), (358, 359, 219, 218), (216, 217, 357, 356), (355, 220, 183, 329), (135, 218, 355, 329), (354, 221, 220, 355), (218, 219, 354, 355), (330, 356, 222, 176), (183, 220, 427, 407), (356, 357, 223, 222), (220, 221, 428, 427), (176, 222, 358, 351), (222, 223, 359, 358), (86, 224, 370, 259), (86, 259, 436, 236), (86, 236, 432, 239), (86, 239, 360, 224), (87, 225, 375, 277), (87, 277, 440, 237), (87, 237, 433, 240), (87, 240, 361, 225), (88, 226, 378, 286), (88, 286, 442, 238), (88, 238, 434, 241), (88, 241, 362, 226), (89, 233, 435, 258), (89, 258, 369, 251), (89, 251, 365, 242), (89, 242, 429, 233), (90, 234, 439, 276), (90, 276, 376, 270), (90, 270, 364, 243), (90, 243, 430, 234), (91, 235, 441, 285), (91, 285, 379, 279), (91, 279, 363, 244), (91, 244, 431, 235), (92, 251, 369, 257), (92, 257, 371, 230), (92, 230, 366, 245), (92, 245, 365, 251), (93, 270, 376, 275), (93, 275, 377, 231), (93, 231, 367, 246), (93, 246, 364, 270), (94, 279, 379, 284), (94, 284, 380, 232), (94, 232, 368, 247), (94, 247, 363, 279), (95, 230, 371, 256), (95, 256, 370, 224), (95, 224, 360, 248), (95, 248, 366, 230), (96, 231, 377, 274), (96, 274, 375, 225), (96, 225, 361, 249), (96, 249, 367, 231), (97, 232, 380, 283), (97, 283, 378, 226), (97, 226, 362, 250), (97, 250, 368, 232), (98, 253, 374, 268), (98, 268, 373, 252), (98, 252, 370, 256), (98, 256, 371, 253), (99, 260, 372, 267), (99, 267, 374, 253), (99, 253, 371, 257), (99, 257, 369, 260), (100, 254, 437, 266), (100, 266, 372, 260), (100, 260, 369, 258), (100, 258, 435, 254), (101, 252, 373, 265), (101, 265, 438, 255), (101, 255, 436, 259), (101, 259, 370, 252), (102, 261, 344, 191), (102, 191, 419, 264), (102, 264, 438, 265), (102, 265, 373, 261), (103, 263, 420, 161), (103, 161, 345, 172), (103, 172, 372, 266), (103, 266, 437, 263), (104, 172, 345, 182), (104, 182, 339, 262), (104, 262, 374, 267), (104, 267, 372, 172), (105, 262, 339, 162), (105, 162, 344, 261), (105, 261, 373, 268), (105, 268, 374, 262), (106, 271, 366, 248), (106, 248, 360, 269), (106, 269, 375, 274), (106, 274, 377, 271), (107, 229, 365, 245), (107, 245, 366, 271), (107, 271, 377, 275), (107, 275, 376, 229), (108, 272, 429, 242), (108, 242, 365, 229), (108, 229, 376, 276), (108, 276, 439, 272), (109, 269, 360, 239), (109, 239, 432, 273), (109, 273, 440, 277), (109, 277, 375, 269), (110, 280, 367, 249), (110, 249, 361, 278), (110, 278, 378, 283), (110, 283, 380, 280), (111, 228, 364, 246), (111, 246, 367, 280), (111, 280, 380, 284), (111, 284, 379, 228), (112, 281, 430, 243), (112, 243, 364, 228), (112, 228, 379, 285), (112, 285, 441, 281), (113, 278, 361, 240), (113, 240, 433, 282), (113, 282, 442, 286), (113, 286, 378, 278), (114, 287, 381, 288), (114, 288, 382, 289), (114, 289, 384, 290), (114, 290, 383, 287), (115, 291, 383, 290), (115, 290, 384, 292), (115, 292, 388, 293), (115, 293, 387, 291), (116, 294, 387, 293), (116, 293, 388, 295), (116, 295, 386, 296), (116, 296, 385, 294), (117, 297, 385, 296), (117, 296, 386, 298), (117, 298, 382, 288), (117, 288, 381, 297), (118, 304, 385, 297), (118, 297, 381, 303), (118, 303, 390, 302), (118, 302, 392, 304), (119, 295, 388, 292), (119, 292, 384, 289), (119, 289, 382, 298), (119, 298, 386, 295), (120, 299, 389, 300), (120, 300, 391, 301), (120, 301, 392, 302), (120, 302, 390, 299), (121, 306, 383, 291), (121, 291, 387, 305), (121, 305, 391, 300), (121, 300, 389, 306), (122, 303, 381, 287), (122, 287, 383, 306), (122, 306, 389, 299), (122, 299, 390, 303), (123, 305, 387, 294), (123, 294, 385, 304), (123, 304, 392, 301), (123, 301, 391, 305), (124, 307, 393, 308), (124, 308, 394, 309), (124, 309, 396, 310), (124, 310, 395, 307), (125, 311, 395, 310), (125, 310, 396, 312), (125, 312, 400, 313), (125, 313, 399, 311), (126, 314, 399, 313), (126, 313, 400, 315), (126, 315, 398, 316), (126, 316, 397, 314), (127, 317, 397, 316), (127, 316, 398, 318), (127, 318, 394, 308), (127, 308, 393, 317), (128, 324, 397, 317), (128, 317, 393, 323), (128, 323, 402, 322), (128, 322, 404, 324), (129, 315, 400, 312), (129, 312, 396, 309), (129, 309, 394, 318), (129, 318, 398, 315), (130, 319, 401, 320), (130, 320, 403, 321), (130, 321, 404, 322), (130, 322, 402, 319), (131, 326, 395, 311), (131, 311, 399, 325), (131, 325, 403, 320), (131, 320, 401, 326), (132, 323, 393, 307), (132, 307, 395, 326), (132, 326, 401, 319), (132, 319, 402, 323), (133, 325, 399, 314), (133, 314, 397, 324), (133, 324, 404, 321), (133, 321, 403, 325), (448, 446, 452, 453), (450, 448, 453, 454), (447, 457, 456, 445), (449, 458, 457, 447), (19, 453, 452, 451), (459, 454, 453, 19), (26, 4, 455, 456), (33, 26, 456, 457), (22, 33, 457, 458), (460, 461, 5, 22), (450, 454, 458, 449), (461, 460, 454, 459), (454, 460, 22, 458), (448, 450, 469, 467), (446, 448, 467, 465), (444, 446, 465, 463), (450, 449, 468, 469), (449, 447, 466, 468), (447, 445, 464, 466), (445, 443, 462, 464), (469, 468, 476, 477), (468, 466, 474, 476), (466, 464, 472, 474), (464, 462, 470, 472), (467, 469, 477, 475), (465, 467, 475, 473), (463, 465, 473, 471), (476, 474, 482, 484), (474, 472, 480, 482), (472, 470, 478, 480), (475, 477, 485, 483), (473, 475, 483, 481), (471, 473, 481, 479), (477, 476, 484, 485), (425, 426, 217, 216), (408, 425, 216, 134), (1, 490, 491, 12), (15, 487, 486, 38), (487, 15, 36, 488), (490, 488, 493, 13), (1, 487, 488, 490), (14, 486, 487, 1), (29, 21, 486, 14), (28, 493, 488, 36), (492, 493, 28, 16), (942, 941, 507, 508), (935, 934, 500, 501), (494, 942, 508), (936, 935, 501, 502), (937, 936, 502, 503), (930, 929, 495, 496), (938, 937, 503, 504), (931, 930, 496, 497), (939, 938, 504, 505), (932, 931, 497, 498), (940, 939, 505, 506), (933, 932, 498, 499), (941, 940, 506, 507), (934, 933, 499, 500), (507, 506, 520, 521), (500, 499, 513, 514), (508, 507, 521, 522), (501, 500, 514, 515), (494, 508, 522), (502, 501, 515, 516), (503, 502, 516, 517), (496, 495, 509, 510), (504, 503, 517, 518), (497, 496, 510, 511), (505, 504, 518, 519), (498, 497, 511, 512), (506, 505, 519, 520), (499, 498, 512, 513), (510, 509, 523, 524), (518, 517, 531, 532), (511, 510, 524, 525), (519, 518, 532, 533), (512, 511, 525, 526), (520, 519, 533, 534), (513, 512, 526, 527), (521, 520, 534, 535), (514, 513, 527, 528), (522, 521, 535, 536), (515, 514, 528, 529), (494, 522, 536), (516, 515, 529, 530), (517, 516, 530, 531), (528, 527, 541, 542), (536, 535, 549, 550), (529, 528, 542, 543), (494, 536, 550), (530, 529, 543, 544), (531, 530, 544, 545), (524, 523, 537, 538), (532, 531, 545, 546), (525, 524, 538, 539), (533, 532, 546, 547), (526, 525, 539, 540), (534, 533, 547, 548), (527, 526, 540, 541), (535, 534, 548, 549), (546, 545, 559, 560), (539, 538, 552, 553), (547, 546, 560, 561), (540, 539, 553, 554), (548, 547, 561, 562), (541, 540, 554, 555), (549, 548, 562, 563), (542, 541, 555, 556), (550, 549, 563, 564), (543, 542, 556, 557), (494, 550, 564), (544, 543, 557, 558), (545, 544, 558, 559), (538, 537, 551, 552), (564, 563, 577, 578), (557, 556, 570, 571), (494, 564, 578), (558, 557, 571, 572), (559, 558, 572, 573), (552, 551, 565, 566), (560, 559, 573, 574), (553, 552, 566, 567), (561, 560, 574, 575), (554, 553, 567, 568), (562, 561, 575, 576), (555, 554, 568, 569), (563, 562, 576, 577), (556, 555, 569, 570), (567, 566, 580, 581), (575, 574, 588, 589), (568, 567, 581, 582), (576, 575, 589, 590), (569, 568, 582, 583), (577, 576, 590, 591), (570, 569, 583, 584), (578, 577, 591, 592), (571, 570, 584, 585), (494, 578, 592), (572, 571, 585, 586), (573, 572, 586, 587), (566, 565, 579, 580), (574, 573, 587, 588), (585, 584, 598, 599), (494, 592, 606), (586, 585, 599, 600), (587, 586, 600, 601), (580, 579, 593, 594), (588, 587, 601, 602), (581, 580, 594, 595), (589, 588, 602, 603), (582, 581, 595, 596), (590, 589, 603, 604), (583, 582, 596, 597), (591, 590, 604, 605), (584, 583, 597, 598), (592, 591, 605, 606), (603, 602, 616, 617), (596, 595, 609, 610), (604, 603, 617, 618), (597, 596, 610, 611), (605, 604, 618, 619), (598, 597, 611, 612), (606, 605, 619, 620), (599, 598, 612, 613), (494, 606, 620), (600, 599, 613, 614), (601, 600, 614, 615), (594, 593, 607, 608), (602, 601, 615, 616), (595, 594, 608, 609), (494, 620, 634), (614, 613, 627, 628), (615, 614, 628, 629), (608, 607, 621, 622), (616, 615, 629, 630), (609, 608, 622, 623), (617, 616, 630, 631), (610, 609, 623, 624), (618, 617, 631, 632), (611, 610, 624, 625), (619, 618, 632, 633), (612, 611, 625, 626), (620, 619, 633, 634), (613, 612, 626, 627), (632, 631, 645, 646), (625, 624, 638, 639), (633, 632, 646, 647), (626, 625, 639, 640), (634, 633, 647, 648), (627, 626, 640, 641), (494, 634, 648), (628, 627, 641, 642), (629, 628, 642, 643), (622, 621, 635, 636), (630, 629, 643, 644), (623, 622, 636, 637), (631, 630, 644, 645), (624, 623, 637, 638), (643, 642, 656, 657), (636, 635, 649, 650), (644, 643, 657, 658), (637, 636, 650, 651), (645, 644, 658, 659), (638, 637, 651, 652), (646, 645, 659, 660), (639, 638, 652, 653), (647, 646, 660, 661), (640, 639, 653, 654), (648, 647, 661, 662), (641, 640, 654, 655), (494, 648, 662), (642, 641, 655, 656), (653, 652, 666, 667), (661, 660, 674, 675), (654, 653, 667, 668), (662, 661, 675, 676), (655, 654, 668, 669), (494, 662, 676), (656, 655, 669, 670), (657, 656, 670, 671), (650, 649, 663, 664), (658, 657, 671, 672), (651, 650, 664, 665), (659, 658, 672, 673), (652, 651, 665, 666), (660, 659, 673, 674), (671, 670, 684, 685), (664, 663, 677, 678), (672, 671, 685, 686), (665, 664, 678, 679), (673, 672, 686, 687), (666, 665, 679, 680), (674, 673, 687, 688), (667, 666, 680, 681), (675, 674, 688, 689), (668, 667, 681, 682), (676, 675, 689, 690), (669, 668, 682, 683), (494, 676, 690), (670, 669, 683, 684), (689, 688, 702, 703), (682, 681, 695, 696), (690, 689, 703, 704), (683, 682, 696, 697), (494, 690, 704), (684, 683, 697, 698), (685, 684, 698, 699), (678, 677, 691, 692), (686, 685, 699, 700), (679, 678, 692, 693), (687, 686, 700, 701), (680, 679, 693, 694), (688, 687, 701, 702), (681, 680, 694, 695), (692, 691, 705, 706), (700, 699, 713, 714), (693, 692, 706, 707), (701, 700, 714, 715), (694, 693, 707, 708), (702, 701, 715, 716), (695, 694, 708, 709), (703, 702, 716, 717), (696, 695, 709, 710), (704, 703, 717, 718), (697, 696, 710, 711), (494, 704, 718), (698, 697, 711, 712), (699, 698, 712, 713), (710, 709, 723, 724), (718, 717, 731, 732), (711, 710, 724, 725), (494, 718, 732), (712, 711, 725, 726), (713, 712, 726, 727), (706, 705, 719, 720), (714, 713, 727, 728), (707, 706, 720, 721), (715, 714, 728, 729), (708, 707, 721, 722), (716, 715, 729, 730), (709, 708, 722, 723), (717, 716, 730, 731), (728, 727, 741, 742), (721, 720, 734, 735), (729, 728, 742, 743), (722, 721, 735, 736), (730, 729, 743, 744), (723, 722, 736, 737), (731, 730, 744, 745), (724, 723, 737, 738), (732, 731, 745, 746), (725, 724, 738, 739), (494, 732, 746), (726, 725, 739, 740), (727, 726, 740, 741), (720, 719, 733, 734), (746, 745, 759, 760), (739, 738, 752, 753), (494, 746, 760), (740, 739, 753, 754), (741, 740, 754, 755), (734, 733, 747, 748), (742, 741, 755, 756), (735, 734, 748, 749), (743, 742, 756, 757), (736, 735, 749, 750), (744, 743, 757, 758), (737, 736, 750, 751), (745, 744, 758, 759), (738, 737, 751, 752), (757, 756, 770, 771), (750, 749, 763, 764), (758, 757, 771, 772), (751, 750, 764, 765), (759, 758, 772, 773), (752, 751, 765, 766), (760, 759, 773, 774), (753, 752, 766, 767), (494, 760, 774), (754, 753, 767, 768), (755, 754, 768, 769), (748, 747, 761, 762), (756, 755, 769, 770), (749, 748, 762, 763), (494, 774, 788), (768, 767, 781, 782), (769, 768, 782, 783), (762, 761, 775, 776), (770, 769, 783, 784), (763, 762, 776, 777), (771, 770, 784, 785), (764, 763, 777, 778), (772, 771, 785, 786), (765, 764, 778, 779), (773, 772, 786, 787), (766, 765, 779, 780), (774, 773, 787, 788), (767, 766, 780, 781), (778, 777, 791, 792), (786, 785, 799, 800), (779, 778, 792, 793), (787, 786, 800, 801), (780, 779, 793, 794), (788, 787, 801, 802), (781, 780, 794, 795), (494, 788, 802), (782, 781, 795, 796), (783, 782, 796, 797), (776, 775, 789, 790), (784, 783, 797, 798), (777, 776, 790, 791), (785, 784, 798, 799), (796, 795, 809, 810), (797, 796, 810, 811), (790, 789, 803, 804), (798, 797, 811, 812), (791, 790, 804, 805), (799, 798, 812, 813), (792, 791, 805, 806), (800, 799, 813, 814), (793, 792, 806, 807), (801, 800, 814, 815), (794, 793, 807, 808), (802, 801, 815, 816), (795, 794, 808, 809), (494, 802, 816), (814, 813, 827, 828), (807, 806, 820, 821), (815, 814, 828, 829), (808, 807, 821, 822), (816, 815, 829, 830), (809, 808, 822, 823), (494, 816, 830), (810, 809, 823, 824), (811, 810, 824, 825), (804, 803, 817, 818), (812, 811, 825, 826), (805, 804, 818, 819), (813, 812, 826, 827), (806, 805, 819, 820), (825, 824, 838, 839), (818, 817, 831, 832), (826, 825, 839, 840), (819, 818, 832, 833), (827, 826, 840, 841), (820, 819, 833, 834), (828, 827, 841, 842), (821, 820, 834, 835), (829, 828, 842, 843), (822, 821, 835, 836), (830, 829, 843, 844), (823, 822, 836, 837), (494, 830, 844), (824, 823, 837, 838), (835, 834, 848, 849), (843, 842, 856, 857), (836, 835, 849, 850), (844, 843, 857, 858), (837, 836, 850, 851), (494, 844, 858), (838, 837, 851, 852), (839, 838, 852, 853), (832, 831, 845, 846), (840, 839, 853, 854), (833, 832, 846, 847), (841, 840, 854, 855), (834, 833, 847, 848), (842, 841, 855, 856), (853, 852, 866, 867), (846, 845, 859, 860), (854, 853, 867, 868), (847, 846, 860, 861), (855, 854, 868, 869), (848, 847, 861, 862), (856, 855, 869, 870), (849, 848, 862, 863), (857, 856, 870, 871), (850, 849, 863, 864), (858, 857, 871, 872), (851, 850, 864, 865), (494, 858, 872), (852, 851, 865, 866), (871, 870, 884, 885), (864, 863, 877, 878), (872, 871, 885, 886), (865, 864, 878, 879), (494, 872, 886), (866, 865, 879, 880), (867, 866, 880, 881), (860, 859, 873, 874), (868, 867, 881, 882), (861, 860, 874, 875), (869, 868, 882, 883), (862, 861, 875, 876), (870, 869, 883, 884), (863, 862, 876, 877), (882, 881, 895, 896), (875, 874, 888, 889), (883, 882, 896, 897), (876, 875, 889, 890), (884, 883, 897, 898), (877, 876, 890, 891), (885, 884, 898, 899), (878, 877, 891, 892), (886, 885, 899, 900), (879, 878, 892, 893), (494, 886, 900), (880, 879, 893, 894), (881, 880, 894, 895), (874, 873, 887, 888), (900, 899, 913, 914), (893, 892, 906, 907), (494, 900, 914), (894, 893, 907, 908), (895, 894, 908, 909), (888, 887, 901, 902), (896, 895, 909, 910), (889, 888, 902, 903), (897, 896, 910, 911), (890, 889, 903, 904), (898, 897, 911, 912), (891, 890, 904, 905), (899, 898, 912, 913), (892, 891, 905, 906), (903, 902, 916, 917), (911, 910, 924, 925), (904, 903, 917, 918), (912, 911, 925, 926), (905, 904, 918, 919), (913, 912, 926, 927), (906, 905, 919, 920), (914, 913, 927, 928), (907, 906, 920, 921), (494, 914, 928), (908, 907, 921, 922), (909, 908, 922, 923), (902, 901, 915, 916), (910, 909, 923, 924), (921, 920, 934, 935), (494, 928, 942), (922, 921, 935, 936), (923, 922, 936, 937), (916, 915, 929, 930), (924, 923, 937, 938), (917, 916, 930, 931), (925, 924, 938, 939), (918, 917, 931, 932), (926, 925, 939, 940), (919, 918, 932, 933), (927, 926, 940, 941), (920, 919, 933, 934), (928, 927, 941, 942), (1006, 977, 943), (1007, 1006, 943, 944), (943, 977, 945), (944, 943, 945, 946), (945, 977, 947), (946, 945, 947, 948), (947, 977, 949), (948, 947, 949, 950), (949, 977, 951), (950, 949, 951, 952), (951, 977, 953), (952, 951, 953, 954), (953, 977, 955), (954, 953, 955, 956), (955, 977, 957), (956, 955, 957, 958), (957, 977, 959), (958, 957, 959, 960), (960, 959, 961, 962), (959, 977, 961), (961, 977, 963), (962, 961, 963, 964), (964, 963, 965, 966), (963, 977, 965), (965, 977, 967), (966, 965, 967, 968), (967, 977, 969), (968, 967, 969, 970), (969, 977, 971), (970, 969, 971, 972), (971, 977, 973), (972, 971, 973, 974), (973, 977, 975), (974, 973, 975, 976), (975, 977, 978), (976, 975, 978, 979), (978, 977, 980), (979, 978, 980, 981), (980, 977, 982), (981, 980, 982, 983), (982, 977, 984), (983, 982, 984, 985), (984, 977, 986), (985, 984, 986, 987), (987, 986, 988, 989), (986, 977, 988), (988, 977, 990), (989, 988, 990, 991), (991, 990, 992, 993), (990, 977, 992), (992, 977, 994), (993, 992, 994, 995), (994, 977, 996), (995, 994, 996, 997), (996, 977, 998), (997, 996, 998, 999), (998, 977, 1000), (999, 998, 1000, 1001), (1000, 977, 1002), (1001, 1000, 1002, 1003), (1002, 977, 1004), (1003, 1002, 1004, 1005), (1004, 977, 1006), (1005, 1004, 1006, 1007)])
me_cube_003.polygons.foreach_set('use_smooth', [0, 0, 0, 0, 0, 0, 0, 0, 0, 0, 0, 0, 0, 0, 0, 0, 0, 0, 0, 0, 0, 0, 0, 0, 0, 0, 0, 0, 0, 0, 0, 0, 0, 0, 0, 0, 0, 0, 0, 0, 0, 0, 0, 0, 0, 0, 0, 0, 0, 0, 0, 0, 0, 0, 0, 0, 0, 0, 0, 0, 0, 0, 0, 0, 0, 0, 0, 0, 0, 0, 0, 0, 0, 0, 0, 0, 0, 0, 0, 0, 0, 0, 0, 0, 0, 0, 0, 0, 0, 0, 0, 0, 0, 0, 0, 0, 0, 0, 0, 0, 0, 0, 0, 0, 0, 0, 0, 0, 0, 0, 0, 0, 0, 0, 0, 0, 0, 0, 0, 0, 0, 0, 0, 0, 0, 0, 0, 0, 0, 0, 0, 0, 0, 0, 0, 0, 0, 0, 0, 0, 0, 0, 0, 0, 0, 0, 0, 0, 0, 0, 0, 0, 0, 0, 0, 0, 0, 0, 0, 0, 0, 0, 0, 0, 0, 0, 0, 0, 0, 0, 0, 0, 0, 0, 0, 0, 0, 0, 0, 0, 0, 0, 0, 0, 0, 0, 0, 0, 0, 0, 0, 0, 0, 0, 0, 0, 0, 0, 0, 0, 0, 0, 0, 0, 0, 0, 0, 0, 0, 0, 0, 0, 0, 0, 0, 0, 0, 0, 0, 0, 0, 0, 0, 0, 0, 0, 0, 0, 0, 0, 0, 0, 0, 0, 0, 0, 0, 0, 0, 0, 0, 0, 0, 0, 0, 0, 0, 0, 0, 0, 0, 0, 0, 0, 0, 0, 0, 0, 0, 0, 0, 0, 0, 0, 0, 0, 0, 0, 0, 0, 0, 0, 0, 0, 0, 0, 0, 0, 0, 0, 0, 0, 0, 0, 0, 0, 0, 0, 0, 0, 0, 0, 0, 0, 0, 0, 0, 0, 0, 0, 0, 0, 0, 0, 0, 0, 0, 0, 0, 0, 0, 0, 0, 0, 0, 0, 0, 0, 0, 0, 0, 0, 0, 0, 0, 0, 0, 0, 0, 0, 0, 0, 0, 0, 0, 0, 0, 0, 0, 0, 0, 0, 0, 0, 0, 0, 0, 0, 0, 0, 0, 0, 0, 0, 0, 0, 0, 0, 0, 0, 0, 0, 0, 0, 0, 0, 0, 0, 0, 0, 0, 0, 0, 0, 0, 0, 0, 0, 0, 0, 0, 0, 0, 0, 0, 0, 0, 0, 0, 0, 0, 0, 0, 0, 0, 0, 0, 0, 0, 0, 0, 0, 0, 0, 0, 0, 0, 0, 0, 0, 0, 0, 0, 0, 0, 0, 0, 0, 0, 0, 0, 0, 0, 0, 0, 0, 0, 0, 0, 0, 0, 1, 1, 1, 1, 1, 1, 1, 1, 1, 1, 1, 1, 1, 1, 1, 1, 1, 1, 1, 1, 1, 1, 1, 1, 1, 1, 1, 1, 1, 1, 1, 1, 1, 1, 1, 1, 1, 1, 1, 1, 1, 1, 1, 1, 1, 1, 1, 1, 1, 1, 1, 1, 1, 1, 1, 1, 1, 1, 1, 1, 1, 1, 1, 1, 1, 1, 1, 1, 1, 1, 1, 1, 1, 1, 1, 1, 1, 1, 1, 1, 1, 1, 1, 1, 1, 1, 1, 1, 1, 1, 1, 1, 1, 1, 1, 1, 1, 1, 1, 1, 1, 1, 1, 1, 1, 1, 1, 1, 1, 1, 1, 1, 1, 1, 1, 1, 1, 1, 1, 1, 1, 1, 1, 1, 1, 1, 1, 1, 1, 1, 1, 1, 1, 1, 1, 1, 1, 1, 1, 1, 1, 1, 1, 1, 1, 1, 1, 1, 1, 1, 1, 1, 1, 1, 1, 1, 1, 1, 1, 1, 1, 1, 1, 1, 1, 1, 1, 1, 1, 1, 1, 1, 1, 1, 1, 1, 1, 1, 1, 1, 1, 1, 1, 1, 1, 1, 1, 1, 1, 1, 1, 1, 1, 1, 1, 1, 1, 1, 1, 1, 1, 1, 1, 1, 1, 1, 1, 1, 1, 1, 1, 1, 1, 1, 1, 1, 1, 1, 1, 1, 1, 1, 1, 1, 1, 1, 1, 1, 1, 1, 1, 1, 1, 1, 1, 1, 1, 1, 1, 1, 1, 1, 1, 1, 1, 1, 1, 1, 1, 1, 1, 1, 1, 1, 1, 1, 1, 1, 1, 1, 1, 1, 1, 1, 1, 1, 1, 1, 1, 1, 1, 1, 1, 1, 1, 1, 1, 1, 1, 1, 1, 1, 1, 1, 1, 1, 1, 1, 1, 1, 1, 1, 1, 1, 1, 1, 1, 1, 1, 1, 1, 1, 1, 1, 1, 1, 1, 1, 1, 1, 1, 1, 1, 1, 1, 1, 1, 1, 1, 1, 1, 1, 1, 1, 1, 1, 1, 1, 1, 1, 1, 1, 1, 1, 1, 1, 1, 1, 1, 1, 1, 1, 1, 1, 1, 1, 1, 1, 1, 1, 1, 1, 1, 1, 1, 1, 1, 1, 1, 1, 1, 1, 1, 1, 1, 1, 1, 1, 1, 1, 1, 1, 1, 1, 1, 1, 1, 1, 1, 1, 1, 1, 1, 1, 1, 1, 1, 1, 1, 1, 1, 1, 1, 1, 1, 1, 1, 1, 1, 1, 1, 1, 1, 1, 1, 1, 1, 1, 1, 1, 1, 1, 1, 1, 1, 1, 1, 1, 1, 1, 1, 1, 1, 1, 1, 1, 1, 1, 1, 1, 1, 1, 1, 1, 1, 1, 1, 1, 1, 1, 1, 1, 1, 1, 1, 1, 1, 1, 1, 1, 1, 1, 1, 1, 1, 1, 1, 1, 1, 1, 1, 1, 1, 1, 1, 1, 1, 1, 1, 1, 1, 1, 1, 1, 1, 1, 1, 1, 1, 1, 1, 1, 1, 1, 1, 1, 1, 1, 1, 1, 1, 1, 1, 1, 1, 1, 1, 1, 1, 1, 1, 1, 1, 1, 1, 1, 1, 1, 1, 1, 1, 1])
me_cube_003.polygons.foreach_set('material_index', [0, 0, 0, 0, 0, 0, 0, 0, 0, 0, 0, 0, 0, 0, 0, 0, 0, 0, 0, 0, 0, 0, 0, 0, 0, 0, 0, 0, 0, 0, 0, 0, 0, 0, 0, 0, 0, 0, 0, 0, 0, 0, 0, 0, 0, 0, 0, 0, 0, 0, 0, 0, 0, 0, 0, 0, 0, 0, 0, 0, 0, 0, 0, 0, 0, 0, 0, 0, 0, 0, 0, 0, 0, 0, 0, 0, 0, 0, 0, 0, 0, 0, 0, 0, 0, 0, 0, 0, 0, 0, 0, 0, 0, 0, 0, 0, 0, 0, 0, 0, 0, 0, 0, 0, 0, 0, 0, 0, 0, 0, 0, 0, 0, 0, 0, 0, 0, 0, 0, 0, 0, 0, 0, 0, 0, 0, 0, 0, 0, 0, 0, 0, 0, 0, 0, 0, 0, 0, 0, 0, 0, 0, 0, 0, 0, 0, 0, 0, 0, 0, 0, 0, 0, 0, 0, 0, 0, 0, 0, 0, 0, 0, 0, 0, 0, 0, 0, 0, 0, 0, 0, 0, 0, 0, 0, 0, 0, 0, 0, 0, 0, 0, 0, 0, 0, 0, 0, 0, 0, 0, 0, 0, 0, 0, 0, 0, 0, 0, 0, 0, 0, 0, 0, 0, 0, 0, 0, 0, 0, 0, 0, 0, 0, 0, 0, 0, 0, 0, 0, 0, 0, 0, 0, 0, 0, 0, 0, 0, 0, 0, 0, 0, 0, 0, 0, 0, 0, 0, 0, 0, 0, 0, 0, 0, 0, 0, 0, 0, 0, 0, 0, 0, 0, 0, 0, 0, 0, 0, 0, 0, 0, 0, 0, 0, 0, 0, 0, 0, 0, 0, 0, 0, 0, 0, 0, 0, 0, 0, 0, 0, 0, 0, 0, 0, 0, 0, 0, 0, 0, 0, 0, 0, 0, 0, 0, 0, 0, 0, 0, 0, 0, 0, 0, 0, 0, 0, 0, 0, 0, 0, 0, 0, 0, 0, 0, 0, 0, 0, 0, 0, 0, 0, 0, 0, 0, 0, 0, 0, 0, 0, 0, 0, 0, 0, 0, 0, 0, 0, 0, 0, 0, 0, 0, 0, 0, 0, 0, 0, 0, 0, 0, 0, 0, 0, 0, 0, 0, 0, 0, 0, 0, 0, 0, 0, 0, 0, 0, 0, 0, 0, 0, 0, 0, 0, 0, 0, 0, 0, 0, 0, 0, 0, 0, 0, 0, 0, 0, 0, 0, 0, 0, 0, 0, 0, 0, 0, 0, 0, 0, 0, 0, 0, 0, 0, 0, 0, 0, 0, 0, 0, 0, 0, 0, 0, 0, 0, 0, 0, 0, 0, 0, 0, 0, 0, 0, 0, 0, 0, 0, 0, 0, 1, 1, 1, 1, 1, 1, 1, 1, 1, 1, 1, 1, 1, 1, 1, 1, 1, 1, 1, 1, 1, 1, 1, 1, 1, 1, 1, 1, 1, 1, 1, 1, 1, 1, 1, 1, 1, 1, 1, 1, 1, 1, 1, 1, 1, 1, 1, 1, 1, 1, 1, 1, 1, 1, 1, 1, 1, 1, 1, 1, 1, 1, 1, 1, 1, 1, 1, 1, 1, 1, 1, 1, 1, 1, 1, 1, 1, 1, 1, 1, 1, 1, 1, 1, 1, 1, 1, 1, 1, 1, 1, 1, 1, 1, 1, 1, 1, 1, 1, 1, 1, 1, 1, 1, 1, 1, 1, 1, 1, 1, 1, 1, 1, 1, 1, 1, 1, 1, 1, 1, 1, 1, 1, 1, 1, 1, 1, 1, 1, 1, 1, 1, 1, 1, 1, 1, 1, 1, 1, 1, 1, 1, 1, 1, 1, 1, 1, 1, 1, 1, 1, 1, 1, 1, 1, 1, 1, 1, 1, 1, 1, 1, 1, 1, 1, 1, 1, 1, 1, 1, 1, 1, 1, 1, 1, 1, 1, 1, 1, 1, 1, 1, 1, 1, 1, 1, 1, 1, 1, 1, 1, 1, 1, 1, 1, 1, 1, 1, 1, 1, 1, 1, 1, 1, 1, 1, 1, 1, 1, 1, 1, 1, 1, 1, 1, 1, 1, 1, 1, 1, 1, 1, 1, 1, 1, 1, 1, 1, 1, 1, 1, 1, 1, 1, 1, 1, 1, 1, 1, 1, 1, 1, 1, 1, 1, 1, 1, 1, 1, 1, 1, 1, 1, 1, 1, 1, 1, 1, 1, 1, 1, 1, 1, 1, 1, 1, 1, 1, 1, 1, 1, 1, 1, 1, 1, 1, 1, 1, 1, 1, 1, 1, 1, 1, 1, 1, 1, 1, 1, 1, 1, 1, 1, 1, 1, 1, 1, 1, 1, 1, 1, 1, 1, 1, 1, 1, 1, 1, 1, 1, 1, 1, 1, 1, 1, 1, 1, 1, 1, 1, 1, 1, 1, 1, 1, 1, 1, 1, 1, 1, 1, 1, 1, 1, 1, 1, 1, 1, 1, 1, 1, 1, 1, 1, 1, 1, 1, 1, 1, 1, 1, 1, 1, 1, 1, 1, 1, 1, 1, 1, 1, 1, 1, 1, 1, 1, 1, 1, 1, 1, 1, 1, 1, 1, 1, 1, 1, 1, 1, 1, 1, 1, 1, 1, 1, 1, 1, 1, 1, 1, 1, 1, 1, 1, 1, 1, 1, 1, 1, 1, 1, 1, 1, 1, 1, 1, 1, 1, 1, 1, 1, 1, 1, 1, 1, 1, 1, 1, 1, 1, 1, 1, 1, 1, 1, 1, 1, 1, 1, 1, 1, 1, 1, 1, 1, 1, 1, 1, 1, 1, 1, 1, 1, 1, 1, 1, 1, 1, 2, 2, 2, 2, 2, 2, 2, 2, 2, 2, 2, 2, 2, 2, 2, 2, 2, 2, 2, 2, 2, 2, 2, 2, 2, 2, 2, 2, 2, 2, 2, 2, 2, 2, 2, 2, 2, 2, 2, 2, 2, 2, 2, 2, 2, 2, 2, 2, 2, 2, 2, 2, 2, 2, 2, 2, 2, 2, 2, 2, 2, 2, 2, 2])
me_cube_003.materials.append(mat_material_001)
me_cube_003.materials.append(mat_material_003)
me_cube_003.materials.append(mat_material_004)
me_cube_003.use_remesh_preserve_volume = False
me_cube_003.use_remesh_preserve_attributes = False
me_cube_003.use_mirror_vertex_groups = False
me_cube_003.update()

# ---- objects
ob_camera = bpy.data.objects.new('Camera', cam_camera_001)
ob_plane = bpy.data.objects.new('Plane', me_plane)
ob_tongue = bpy.data.objects.new('tongue', me_cube_004)
ob_chameleon = bpy.data.objects.new('chameleon', me_cube_003)

# ---- transforms, parenting, visibility, modifiers, constraints
ob_camera.location = (7.485, -5.019, 3.693)
ob_camera.rotation_euler = (1.235, 0.01065, 1.06)
ob_camera.scale = (0.5, 0.5, 0.5)
ob_camera.lineart.crease_threshold = 0.0
ob_plane.location = (0.0, 0.0, 0.0)
ob_plane.lineart.crease_threshold = 0.0
ob_tongue.location = (1.24e-16, -1.42, 0.5587)
ob_tongue.rotation_euler = (0.3737, 8.106e-17, 1.533e-17)
ob_tongue.lineart.crease_threshold = 0.0
_m = ob_tongue.modifiers.new('Subsurf', 'SUBSURF')
_m.uv_smooth = 'PRESERVE_CORNERS'
_m.quality = 2
_m.show_only_control_edges = False
ob_chameleon.location = (0.0, 0.0, 0.0)
ob_chameleon.lineart.crease_threshold = 0.0
_m = ob_chameleon.modifiers.new('Mirror', 'MIRROR')
_m.use_clip = True

# ---- collection membership
col_collection_1.objects.link(ob_camera)
col_collection_1.objects.link(ob_plane)
col_collection_1.objects.link(ob_tongue)
col_collection_1.objects.link(ob_chameleon)

# ---- scene / render settings (as saved in the file)
scene.camera = ob_camera
scene.frame_start = 1; scene.frame_end = 250; scene.frame_set(1)
scene.render.engine = 'CYCLES'
scene.render.resolution_percentage = 50
scene.render.dither_intensity = 0.0
scene.cycles.use_denoising = False
scene.cycles.samples = 128
scene.cycles.sampling_pattern = 'TABULATED_SOBOL'
scene.cycles.use_adaptive_sampling = False
scene.cycles.use_light_tree = False
scene.cycles.blur_glossy = 0.0
scene.cycles.sample_clamp_indirect = 0.0
scene.view_settings.view_transform = 'Standard'
bpy.context.view_layer.update()

# ---- added for rendering (the .blend has no usable light): sun
light_auto_sun = bpy.data.lights.new('AutoSun', 'SUN')
light_auto_sun.energy = 3.0
light_auto_sun.angle = 0.0523599
ob_auto_sun = bpy.data.objects.new('AutoSun', light_auto_sun)
scene.collection.objects.link(ob_auto_sun)
ob_auto_sun.rotation_euler = (0.872665, 0.174533, 0.523599)
bpy.context.view_layer.update()
